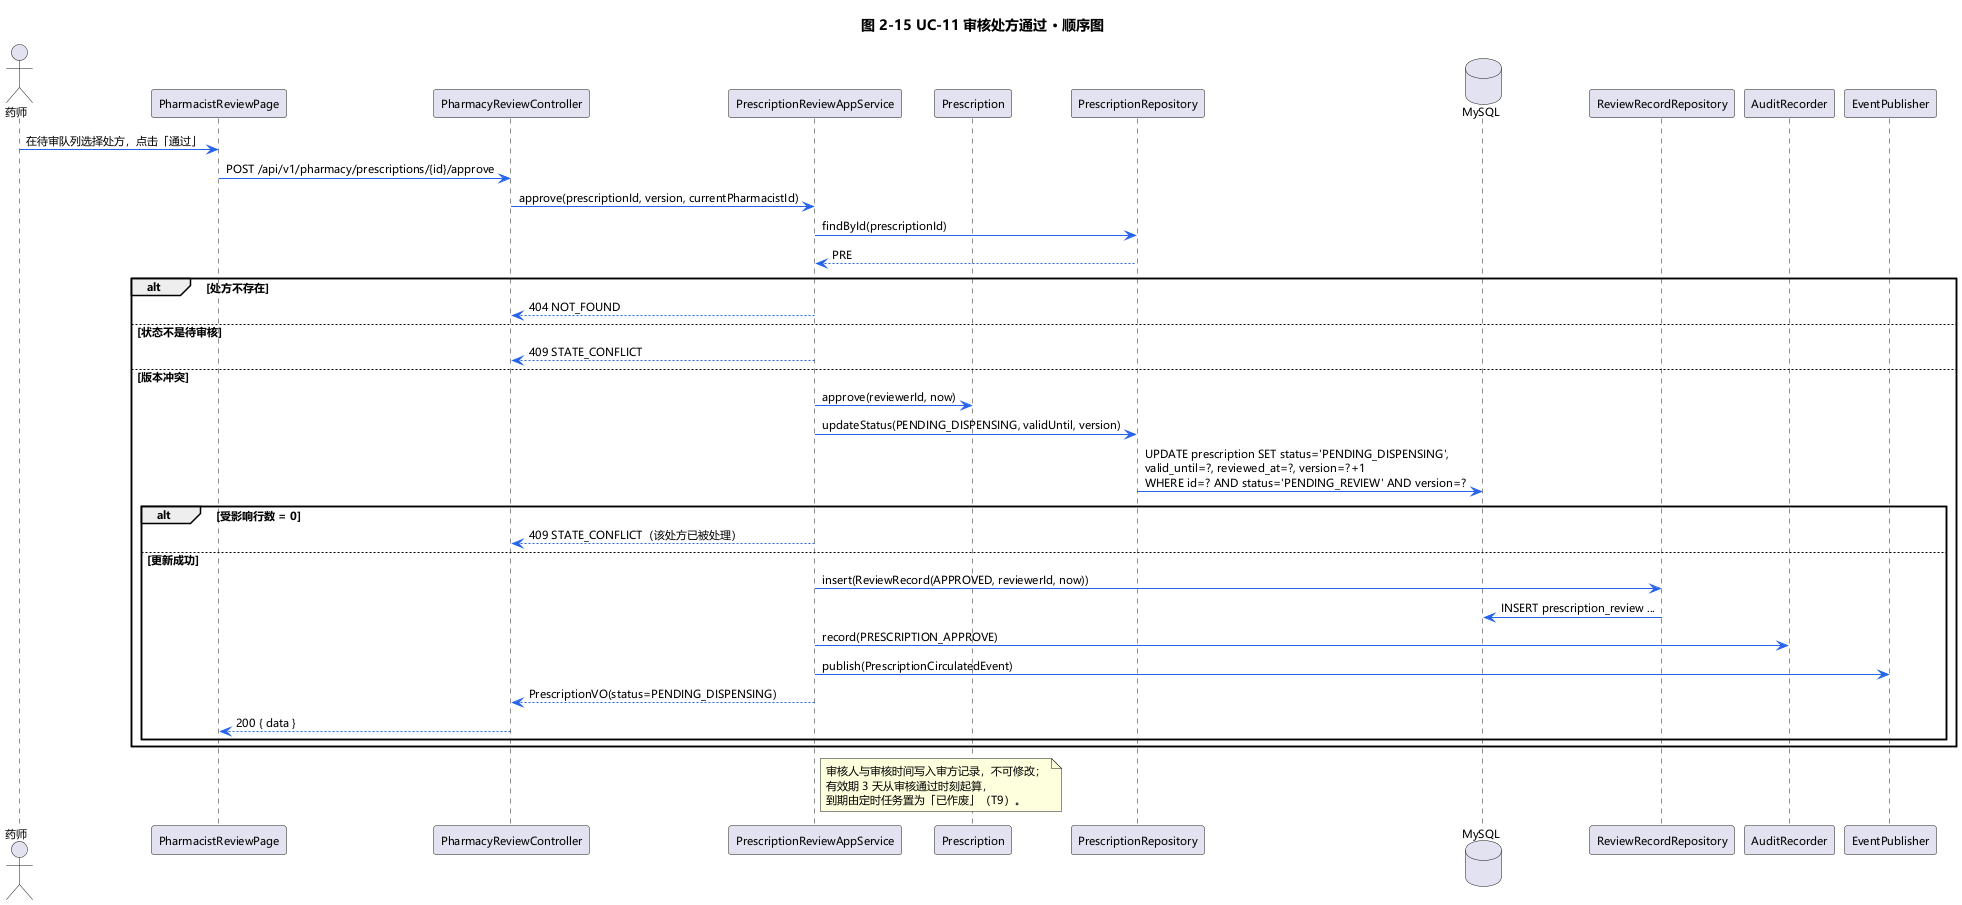

The diagram above was rendered by PlantUML. Its source (embedded in the PNG):
@startuml sequence-uc11
title 图 2-15 UC-11 审核处方通过 · 顺序图

skinparam {
  DefaultFontName Microsoft YaHei
  DefaultFontSize 11
  shadowing false
  ArrowColor #2563EB
  BorderColor #94A3B8
}

actor 药师 as PH
participant "PharmacistReviewPage" as UI
participant "PharmacyReviewController" as CTRL
participant "PrescriptionReviewAppService" as SVC
participant "Prescription" as PRE
participant "PrescriptionRepository" as REPO
database "MySQL" as DB
participant "ReviewRecordRepository" as REC_REPO
participant "AuditRecorder" as AUDIT
participant "EventPublisher" as EVENT

PH -> UI : 在待审队列选择处方，点击「通过」
UI -> CTRL : POST /api/v1/pharmacy/prescriptions/{id}/approve
CTRL -> SVC : approve(prescriptionId, version, currentPharmacistId)
SVC -> REPO : findById(prescriptionId)
REPO --> SVC : PRE

alt 处方不存在
  SVC --> CTRL : 404 NOT_FOUND
else 状态不是待审核
  SVC --> CTRL : 409 STATE_CONFLICT
else 版本冲突
  SVC -> PRE : approve(reviewerId, now)
  SVC -> REPO : updateStatus(PENDING_DISPENSING, validUntil, version)
  REPO -> DB : UPDATE prescription SET status='PENDING_DISPENSING',\nvalid_until=?, reviewed_at=?, version=?+1\nWHERE id=? AND status='PENDING_REVIEW' AND version=?
  alt 受影响行数 = 0
    SVC --> CTRL : 409 STATE_CONFLICT（该处方已被处理）
  else 更新成功
    SVC -> REC_REPO : insert(ReviewRecord(APPROVED, reviewerId, now))
    REC_REPO -> DB : INSERT prescription_review ...
    SVC -> AUDIT : record(PRESCRIPTION_APPROVE)
    SVC -> EVENT : publish(PrescriptionCirculatedEvent)
    SVC --> CTRL : PrescriptionVO(status=PENDING_DISPENSING)
    CTRL --> UI : 200 { data }
  end
end

note right of SVC
  审核人与审核时间写入审方记录，不可修改；
  有效期 3 天从审核通过时刻起算，
  到期由定时任务置为「已作废」（T9）。
end note
@enduml